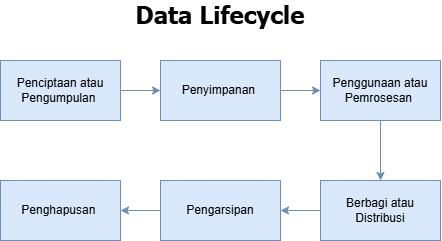

The diagram above was exported from draw.io. Its source (the exported page's mxGraphModel, read from the mxfile embedded in the PNG):
<mxGraphModel dx="860" dy="473" grid="1" gridSize="10" guides="1" tooltips="1" connect="1" arrows="1" fold="1" page="1" pageScale="1" pageWidth="850" pageHeight="1100" math="0" shadow="0">
  <root>
    <mxCell id="0" />
    <mxCell id="1" parent="0" />
    <mxCell id="RVSYlYaJ_YaFBnNA7vjJ-7" edge="1" parent="1" source="RVSYlYaJ_YaFBnNA7vjJ-1" style="edgeStyle=orthogonalEdgeStyle;rounded=0;orthogonalLoop=1;jettySize=auto;html=1;fillColor=#dae8fc;strokeColor=#6c8ebf;" target="RVSYlYaJ_YaFBnNA7vjJ-2">
      <mxGeometry relative="1" as="geometry" />
    </mxCell>
    <mxCell id="RVSYlYaJ_YaFBnNA7vjJ-1" parent="1" style="rounded=0;whiteSpace=wrap;html=1;fillColor=#dae8fc;strokeColor=#6c8ebf;" value="Penciptaan atau Pengumpulan&amp;nbsp;" vertex="1">
      <mxGeometry height="60" width="120" x="80" y="80" as="geometry" />
    </mxCell>
    <mxCell id="RVSYlYaJ_YaFBnNA7vjJ-8" edge="1" parent="1" source="RVSYlYaJ_YaFBnNA7vjJ-2" style="edgeStyle=orthogonalEdgeStyle;rounded=0;orthogonalLoop=1;jettySize=auto;html=1;fillColor=#dae8fc;strokeColor=#6c8ebf;" target="RVSYlYaJ_YaFBnNA7vjJ-3">
      <mxGeometry relative="1" as="geometry" />
    </mxCell>
    <mxCell id="RVSYlYaJ_YaFBnNA7vjJ-2" parent="1" style="rounded=0;whiteSpace=wrap;html=1;fillColor=#dae8fc;strokeColor=#6c8ebf;" value="Penyimpanan&amp;nbsp;" vertex="1">
      <mxGeometry height="60" width="120" x="240" y="80" as="geometry" />
    </mxCell>
    <mxCell id="RVSYlYaJ_YaFBnNA7vjJ-9" edge="1" parent="1" source="RVSYlYaJ_YaFBnNA7vjJ-3" style="edgeStyle=orthogonalEdgeStyle;rounded=0;orthogonalLoop=1;jettySize=auto;html=1;fillColor=#dae8fc;strokeColor=#6c8ebf;" target="RVSYlYaJ_YaFBnNA7vjJ-4">
      <mxGeometry relative="1" as="geometry" />
    </mxCell>
    <mxCell id="RVSYlYaJ_YaFBnNA7vjJ-3" parent="1" style="rounded=0;whiteSpace=wrap;html=1;fillColor=#dae8fc;strokeColor=#6c8ebf;" value="Penggunaan atau Pemrosesan&amp;nbsp;" vertex="1">
      <mxGeometry height="60" width="120" x="400" y="80" as="geometry" />
    </mxCell>
    <mxCell id="RVSYlYaJ_YaFBnNA7vjJ-10" edge="1" parent="1" source="RVSYlYaJ_YaFBnNA7vjJ-4" style="edgeStyle=orthogonalEdgeStyle;rounded=0;orthogonalLoop=1;jettySize=auto;html=1;fillColor=#dae8fc;strokeColor=#6c8ebf;" target="RVSYlYaJ_YaFBnNA7vjJ-5">
      <mxGeometry relative="1" as="geometry" />
    </mxCell>
    <mxCell id="RVSYlYaJ_YaFBnNA7vjJ-4" parent="1" style="rounded=0;whiteSpace=wrap;html=1;fillColor=#dae8fc;strokeColor=#6c8ebf;" value="Berbagi atau Distribusi" vertex="1">
      <mxGeometry height="60" width="120" x="400" y="200" as="geometry" />
    </mxCell>
    <mxCell id="RVSYlYaJ_YaFBnNA7vjJ-11" edge="1" parent="1" source="RVSYlYaJ_YaFBnNA7vjJ-5" style="edgeStyle=orthogonalEdgeStyle;rounded=0;orthogonalLoop=1;jettySize=auto;html=1;fillColor=#dae8fc;strokeColor=#6c8ebf;" target="RVSYlYaJ_YaFBnNA7vjJ-6">
      <mxGeometry relative="1" as="geometry" />
    </mxCell>
    <mxCell id="RVSYlYaJ_YaFBnNA7vjJ-5" parent="1" style="rounded=0;whiteSpace=wrap;html=1;fillColor=#dae8fc;strokeColor=#6c8ebf;" value="Pengarsipan" vertex="1">
      <mxGeometry height="60" width="120" x="240" y="200" as="geometry" />
    </mxCell>
    <mxCell id="RVSYlYaJ_YaFBnNA7vjJ-6" parent="1" style="rounded=0;whiteSpace=wrap;html=1;fillColor=#dae8fc;strokeColor=#6c8ebf;" value="Penghapusan&amp;nbsp;" vertex="1">
      <mxGeometry height="60" width="120" x="80" y="200" as="geometry" />
    </mxCell>
    <mxCell id="RVSYlYaJ_YaFBnNA7vjJ-12" parent="1" style="text;html=1;whiteSpace=wrap;strokeColor=none;fillColor=none;align=center;verticalAlign=middle;rounded=0;fontFamily=Tahoma;" value="&lt;font style=&quot;font-size: 24px;&quot;&gt;&lt;b&gt;Data Lifecycle&lt;/b&gt;&lt;/font&gt;" vertex="1">
      <mxGeometry height="30" width="180" x="210" y="20" as="geometry" />
    </mxCell>
  </root>
</mxGraphModel>